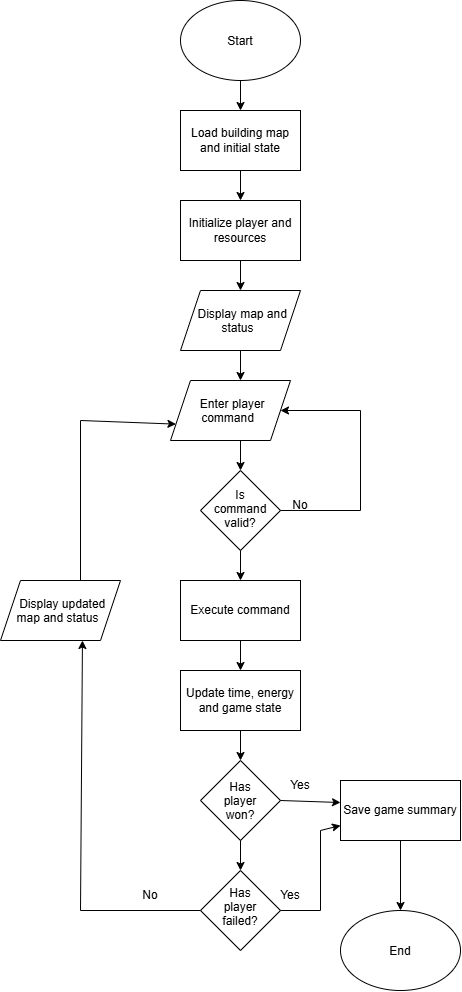

The diagram above was exported from draw.io. Its source (the exported page's mxGraphModel, read from the mxfile embedded in the PNG):
<mxGraphModel dx="774" dy="459" grid="1" gridSize="10" guides="1" tooltips="1" connect="1" arrows="1" fold="1" page="1" pageScale="1" pageWidth="850" pageHeight="1100" math="0" shadow="0">
  <root>
    <mxCell id="0" />
    <mxCell id="1" parent="0" />
    <mxCell id="zJBLAnkm_LZILoXLHMqo-1" parent="1" style="ellipse;whiteSpace=wrap;html=1;shapeInside=1;" value="Start" vertex="1">
      <mxGeometry height="80" width="120" x="340" y="50" as="geometry" />
    </mxCell>
    <mxCell id="zJBLAnkm_LZILoXLHMqo-2" parent="1" style="rounded=0;whiteSpace=wrap;html=1;" value="Load building map and initial state" vertex="1">
      <mxGeometry height="60" width="120" x="340" y="160" as="geometry" />
    </mxCell>
    <mxCell id="zJBLAnkm_LZILoXLHMqo-3" parent="1" style="rounded=0;whiteSpace=wrap;html=1;" value="Initialize player and resources" vertex="1">
      <mxGeometry height="60" width="120" x="340" y="250" as="geometry" />
    </mxCell>
    <mxCell id="zJBLAnkm_LZILoXLHMqo-4" parent="1" style="shape=parallelogram;perimeter=parallelogramPerimeter;whiteSpace=wrap;html=1;shapeInside=1;fixedSize=1;" value="Display map and status" vertex="1">
      <mxGeometry height="60" width="120" x="340" y="340" as="geometry" />
    </mxCell>
    <mxCell id="zJBLAnkm_LZILoXLHMqo-5" parent="1" style="shape=parallelogram;perimeter=parallelogramPerimeter;whiteSpace=wrap;html=1;shapeInside=1;fixedSize=1;" value="Enter player command" vertex="1">
      <mxGeometry height="60" width="120" x="330" y="430" as="geometry" />
    </mxCell>
    <mxCell id="zJBLAnkm_LZILoXLHMqo-6" parent="1" style="rhombus;whiteSpace=wrap;html=1;shapeInside=1;" value="Is command valid?" vertex="1">
      <mxGeometry height="80" width="80" x="360" y="520" as="geometry" />
    </mxCell>
    <mxCell id="zJBLAnkm_LZILoXLHMqo-7" parent="1" style="rounded=0;whiteSpace=wrap;html=1;" value="Execute command" vertex="1">
      <mxGeometry height="60" width="120" x="340" y="630" as="geometry" />
    </mxCell>
    <mxCell id="zJBLAnkm_LZILoXLHMqo-8" parent="1" style="rounded=0;whiteSpace=wrap;html=1;" value="Update time, energy and game state" vertex="1">
      <mxGeometry height="60" width="120" x="340" y="720" as="geometry" />
    </mxCell>
    <mxCell id="zJBLAnkm_LZILoXLHMqo-9" parent="1" style="shape=parallelogram;perimeter=parallelogramPerimeter;whiteSpace=wrap;html=1;shapeInside=1;fixedSize=1;" value="Display updated map and status" vertex="1">
      <mxGeometry height="60" width="120" x="160" y="630" as="geometry" />
    </mxCell>
    <mxCell id="zJBLAnkm_LZILoXLHMqo-10" parent="1" style="rhombus;whiteSpace=wrap;html=1;shapeInside=1;" value="Has player won?" vertex="1">
      <mxGeometry height="80" width="80" x="360" y="810" as="geometry" />
    </mxCell>
    <mxCell id="zJBLAnkm_LZILoXLHMqo-11" parent="1" style="rhombus;whiteSpace=wrap;html=1;shapeInside=1;" value="Has player failed?" vertex="1">
      <mxGeometry height="80" width="80" x="360" y="920" as="geometry" />
    </mxCell>
    <mxCell id="zJBLAnkm_LZILoXLHMqo-12" parent="1" style="rounded=0;whiteSpace=wrap;html=1;" value="Save game summary" vertex="1">
      <mxGeometry height="60" width="120" x="500" y="830" as="geometry" />
    </mxCell>
    <mxCell id="zJBLAnkm_LZILoXLHMqo-13" parent="1" style="ellipse;whiteSpace=wrap;html=1;shapeInside=1;" value="End" vertex="1">
      <mxGeometry height="80" width="120" x="500" y="960" as="geometry" />
    </mxCell>
    <mxCell id="zJBLAnkm_LZILoXLHMqo-14" edge="1" parent="1" style="endArrow=classic;html=1;rounded=0;defaultLabelBackgroundColor=page;labelPadding=0 4;" value="">
      <mxGeometry height="50" relative="1" width="50" as="geometry">
        <mxPoint x="400" y="130" as="sourcePoint" />
        <mxPoint x="400" y="160" as="targetPoint" />
      </mxGeometry>
    </mxCell>
    <mxCell id="zJBLAnkm_LZILoXLHMqo-15" edge="1" parent="1" style="endArrow=classic;html=1;rounded=0;defaultLabelBackgroundColor=page;labelPadding=0 4;" value="">
      <mxGeometry height="50" relative="1" width="50" as="geometry">
        <mxPoint x="400" y="220" as="sourcePoint" />
        <mxPoint x="400" y="250" as="targetPoint" />
      </mxGeometry>
    </mxCell>
    <mxCell id="zJBLAnkm_LZILoXLHMqo-16" edge="1" parent="1" style="endArrow=classic;html=1;rounded=0;defaultLabelBackgroundColor=page;labelPadding=0 4;" value="">
      <mxGeometry height="50" relative="1" width="50" as="geometry">
        <mxPoint x="400" y="310" as="sourcePoint" />
        <mxPoint x="400" y="340" as="targetPoint" />
      </mxGeometry>
    </mxCell>
    <mxCell id="zJBLAnkm_LZILoXLHMqo-17" edge="1" parent="1" style="endArrow=classic;html=1;rounded=0;defaultLabelBackgroundColor=page;labelPadding=0 4;" value="">
      <mxGeometry height="50" relative="1" width="50" as="geometry">
        <mxPoint x="400" y="400" as="sourcePoint" />
        <mxPoint x="400" y="430" as="targetPoint" />
      </mxGeometry>
    </mxCell>
    <mxCell id="zJBLAnkm_LZILoXLHMqo-18" edge="1" parent="1" style="endArrow=classic;html=1;rounded=0;defaultLabelBackgroundColor=page;labelPadding=0 4;" value="">
      <mxGeometry height="50" relative="1" width="50" as="geometry">
        <mxPoint x="400" y="490" as="sourcePoint" />
        <mxPoint x="400" y="520" as="targetPoint" />
      </mxGeometry>
    </mxCell>
    <mxCell id="zJBLAnkm_LZILoXLHMqo-19" edge="1" parent="1" style="endArrow=classic;html=1;rounded=0;defaultLabelBackgroundColor=page;labelPadding=0 4;" value="">
      <mxGeometry height="50" relative="1" width="50" as="geometry">
        <mxPoint x="400" y="600" as="sourcePoint" />
        <mxPoint x="400" y="630" as="targetPoint" />
      </mxGeometry>
    </mxCell>
    <mxCell id="zJBLAnkm_LZILoXLHMqo-20" edge="1" parent="1" style="endArrow=classic;html=1;rounded=0;defaultLabelBackgroundColor=page;labelPadding=0 4;" value="">
      <mxGeometry height="50" relative="1" width="50" as="geometry">
        <mxPoint x="400" y="690" as="sourcePoint" />
        <mxPoint x="400" y="720" as="targetPoint" />
      </mxGeometry>
    </mxCell>
    <mxCell id="zJBLAnkm_LZILoXLHMqo-21" edge="1" parent="1" style="endArrow=classic;html=1;rounded=0;defaultLabelBackgroundColor=page;labelPadding=0 4;" value="">
      <mxGeometry height="50" relative="1" width="50" as="geometry">
        <mxPoint x="400" y="780" as="sourcePoint" />
        <mxPoint x="400" y="810" as="targetPoint" />
      </mxGeometry>
    </mxCell>
    <mxCell id="zJBLAnkm_LZILoXLHMqo-22" edge="1" parent="1" style="endArrow=classic;html=1;rounded=0;defaultLabelBackgroundColor=page;labelPadding=0 4;" value="">
      <mxGeometry height="50" relative="1" width="50" as="geometry">
        <mxPoint x="400" y="890" as="sourcePoint" />
        <mxPoint x="400" y="920" as="targetPoint" />
      </mxGeometry>
    </mxCell>
    <mxCell id="zJBLAnkm_LZILoXLHMqo-24" edge="1" parent="1" style="endArrow=classic;html=1;rounded=0;defaultLabelBackgroundColor=page;labelPadding=0 4;entryX=0;entryY=0.367;entryDx=0;entryDy=0;entryPerimeter=0;" target="zJBLAnkm_LZILoXLHMqo-12" value="">
      <mxGeometry height="50" relative="1" width="50" as="geometry">
        <mxPoint x="440" y="850" as="sourcePoint" />
        <mxPoint x="490" y="800" as="targetPoint" />
      </mxGeometry>
    </mxCell>
    <mxCell id="zJBLAnkm_LZILoXLHMqo-25" edge="1" parent="1" style="endArrow=classic;html=1;rounded=0;defaultLabelBackgroundColor=page;labelPadding=0 4;entryX=0.5;entryY=0;entryDx=0;entryDy=0;" target="zJBLAnkm_LZILoXLHMqo-13" value="">
      <mxGeometry height="50" relative="1" width="50" as="geometry">
        <mxPoint x="560" y="890" as="sourcePoint" />
        <mxPoint x="560" y="920" as="targetPoint" />
      </mxGeometry>
    </mxCell>
    <mxCell id="zJBLAnkm_LZILoXLHMqo-27" edge="1" parent="1" style="endArrow=none;html=1;rounded=0;defaultLabelBackgroundColor=page;labelPadding=0 4;" value="">
      <mxGeometry height="50" relative="1" width="50" as="geometry">
        <mxPoint x="440" y="960" as="sourcePoint" />
        <mxPoint x="480" y="960" as="targetPoint" />
      </mxGeometry>
    </mxCell>
    <mxCell id="zJBLAnkm_LZILoXLHMqo-28" edge="1" parent="1" style="endArrow=none;html=1;rounded=0;defaultLabelBackgroundColor=page;labelPadding=0 4;" value="">
      <mxGeometry height="50" relative="1" width="50" as="geometry">
        <mxPoint x="480" y="960" as="sourcePoint" />
        <mxPoint x="480" y="880" as="targetPoint" />
      </mxGeometry>
    </mxCell>
    <mxCell id="zJBLAnkm_LZILoXLHMqo-29" edge="1" parent="1" style="endArrow=classic;html=1;rounded=0;defaultLabelBackgroundColor=page;labelPadding=0 4;entryX=0;entryY=0.75;entryDx=0;entryDy=0;" target="zJBLAnkm_LZILoXLHMqo-12" value="">
      <mxGeometry height="50" relative="1" width="50" as="geometry">
        <mxPoint x="480" y="880" as="sourcePoint" />
        <mxPoint x="530" y="830" as="targetPoint" />
      </mxGeometry>
    </mxCell>
    <mxCell id="zJBLAnkm_LZILoXLHMqo-30" edge="1" parent="1" style="endArrow=none;html=1;rounded=0;defaultLabelBackgroundColor=page;labelPadding=0 4;" value="">
      <mxGeometry height="50" relative="1" width="50" as="geometry">
        <mxPoint x="440" y="560" as="sourcePoint" />
        <mxPoint x="520" y="560" as="targetPoint" />
      </mxGeometry>
    </mxCell>
    <mxCell id="zJBLAnkm_LZILoXLHMqo-31" edge="1" parent="1" style="endArrow=none;html=1;rounded=0;defaultLabelBackgroundColor=page;labelPadding=0 4;" value="">
      <mxGeometry height="50" relative="1" width="50" as="geometry">
        <mxPoint x="520" y="560" as="sourcePoint" />
        <mxPoint x="520" y="460" as="targetPoint" />
      </mxGeometry>
    </mxCell>
    <mxCell id="zJBLAnkm_LZILoXLHMqo-32" edge="1" parent="1" style="endArrow=classic;html=1;rounded=0;defaultLabelBackgroundColor=page;labelPadding=0 4;" value="">
      <mxGeometry height="50" relative="1" width="50" as="geometry">
        <mxPoint x="520" y="460" as="sourcePoint" />
        <mxPoint x="440" y="460" as="targetPoint" />
      </mxGeometry>
    </mxCell>
    <mxCell id="zJBLAnkm_LZILoXLHMqo-34" parent="1" style="text;html=1;whiteSpace=wrap;strokeColor=none;fillColor=none;align=center;verticalAlign=middle;rounded=0;" value="No" vertex="1">
      <mxGeometry height="30" width="60" x="430" y="540" as="geometry" />
    </mxCell>
    <mxCell id="zJBLAnkm_LZILoXLHMqo-35" parent="1" style="text;html=1;whiteSpace=wrap;strokeColor=none;fillColor=none;align=center;verticalAlign=middle;rounded=0;" value="Yes" vertex="1">
      <mxGeometry height="30" width="60" x="430" y="820" as="geometry" />
    </mxCell>
    <mxCell id="zJBLAnkm_LZILoXLHMqo-36" parent="1" style="text;html=1;whiteSpace=wrap;strokeColor=none;fillColor=none;align=center;verticalAlign=middle;rounded=0;" value="Yes" vertex="1">
      <mxGeometry height="30" width="60" x="420" y="930" as="geometry" />
    </mxCell>
    <mxCell id="zJBLAnkm_LZILoXLHMqo-38" edge="1" parent="1" style="endArrow=none;html=1;rounded=0;defaultLabelBackgroundColor=page;labelPadding=0 4;" value="">
      <mxGeometry height="50" relative="1" width="50" as="geometry">
        <mxPoint x="240" y="960" as="sourcePoint" />
        <mxPoint x="360" y="960" as="targetPoint" />
      </mxGeometry>
    </mxCell>
    <mxCell id="zJBLAnkm_LZILoXLHMqo-40" edge="1" parent="1" style="endArrow=classic;html=1;rounded=0;defaultLabelBackgroundColor=page;labelPadding=0 4;entryX=0.683;entryY=1;entryDx=0;entryDy=0;entryPerimeter=0;" target="zJBLAnkm_LZILoXLHMqo-9" value="">
      <mxGeometry height="50" relative="1" width="50" as="geometry">
        <mxPoint x="240" y="960" as="sourcePoint" />
        <mxPoint x="290" y="910" as="targetPoint" />
      </mxGeometry>
    </mxCell>
    <mxCell id="zJBLAnkm_LZILoXLHMqo-41" parent="1" style="text;html=1;whiteSpace=wrap;strokeColor=none;fillColor=none;align=center;verticalAlign=middle;rounded=0;" value="No" vertex="1">
      <mxGeometry height="30" width="60" x="280" y="930" as="geometry" />
    </mxCell>
    <mxCell id="zJBLAnkm_LZILoXLHMqo-42" edge="1" parent="1" style="endArrow=none;html=1;rounded=0;defaultLabelBackgroundColor=page;labelPadding=0 4;" value="">
      <mxGeometry height="50" relative="1" width="50" as="geometry">
        <mxPoint x="240" y="630" as="sourcePoint" />
        <mxPoint x="240" y="470" as="targetPoint" />
      </mxGeometry>
    </mxCell>
    <mxCell id="zJBLAnkm_LZILoXLHMqo-43" edge="1" parent="1" style="endArrow=classic;html=1;rounded=0;defaultLabelBackgroundColor=page;labelPadding=0 4;entryX=0;entryY=0.75;entryDx=0;entryDy=0;" target="zJBLAnkm_LZILoXLHMqo-5" value="">
      <mxGeometry height="50" relative="1" width="50" as="geometry">
        <mxPoint x="240" y="470" as="sourcePoint" />
        <mxPoint x="290" y="420" as="targetPoint" />
      </mxGeometry>
    </mxCell>
  </root>
</mxGraphModel>